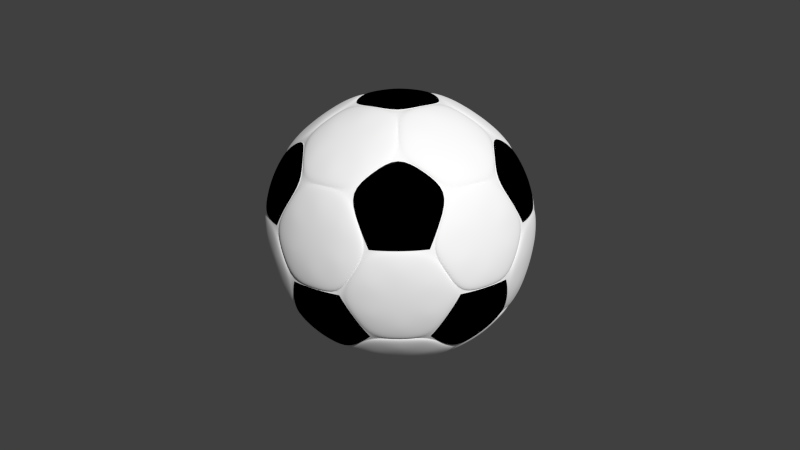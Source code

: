 # Source: 1.blend  (saved by Blender 2.63.0; exported with 4.5.12 LTS)
import bpy
from mathutils import Matrix  # noqa: F401  (used for matrix-valued properties, if any)

bpy.ops.wm.read_factory_settings(use_empty=True)
scene = bpy.context.scene
scene.name = 'Scene'

# ---- collections
col_collection_1 = bpy.data.collections.new('Collection 1'); scene.collection.children.link(col_collection_1)

# ---- materials (node trees are filled in below, after node groups)
mat_material = bpy.data.materials.new('Material')
mat_material.alpha_threshold = 0.0
mat_material.use_transparent_shadow = False
mat_material.diffuse_color = (0.0, 0.0, 0.0, 1.0)
mat_material.roughness = 0.5
mat_material.line_color = (0.0, 0.0, 0.0, 1.0)
mat_material_001 = bpy.data.materials.new('Material.001')
mat_material_001.alpha_threshold = 0.0
mat_material_001.use_transparent_shadow = False
mat_material_001.diffuse_color = (1.0, 1.0, 1.0, 1.0)
mat_material_001.roughness = 0.5
mat_material_001.line_color = (0.0, 0.0, 0.0, 1.0)

# ---- material node trees

# ---- world
world_world = bpy.data.worlds.new('World'); scene.world = world_world
world_world.color = (0.05088, 0.05088, 0.05088)
world_world.use_sun_shadow = False
world_world.sun_shadow_jitter_overblur = 0.0
world_world.cycles.sampling_method = 'MANUAL'
world_world.cycles.sample_map_resolution = 256

# ---- cameras
cam_camera = bpy.data.cameras.new('Camera')
cam_camera.clip_end = 100.0
cam_camera.lens = 35.0
cam_camera.sensor_width = 32.0
cam_camera.sensor_height = 18.0
cam_camera.ortho_scale = 7.314
cam_camera.dof.focus_distance = 0.0
cam_camera.dof.aperture_fstop = 128.0

# ---- meshes
me_icosphere = bpy.data.meshes.new('Icosphere')
me_icosphere.from_pydata([(0.2695, 0.8296, -0.1662), (-0.7012, 0.5092, -0.1652), (-0.6938, -0.5041, -0.1636), (0.265, -0.8156, -0.1636), (0.8666, -0.0002031, -0.1652), (0.5798, 0.6651, -0.1555), (0.4308, 0.769, 0.1385), (0.1035, 0.8753, 0.1385), (-0.07815, 0.8789, -0.1555), (-0.4521, 0.7552, -0.1551), (-0.5954, 0.6445, 0.1378), (-0.794, 0.3662, 0.1373), (-0.852, 0.1956, -0.1542), (-0.8487, -0.1944, -0.1537), (-0.7884, -0.363, 0.1362), (-0.588, -0.636, 0.1359), (-0.4455, -0.7438, -0.1531), (-0.07677, -0.8635, -0.1531), (0.1018, -0.8601, 0.1359), (0.4244, -0.7571, 0.1362), (0.5724, -0.6561, -0.1537), (0.8042, -0.3425, -0.1542), (0.8576, -0.1704, 0.1373), (0.8605, 0.1715, 0.1378), (0.8097, 0.3453, -0.1551), (0.3998, 0.6678, -0.4512), (0.06907, 0.7753, -0.4512), (-0.5095, 0.5845, -0.4496), (-0.7107, 0.3032, -0.4481), (-0.7065, -0.301, -0.4455), (-0.5037, -0.5775, -0.4446), (0.7532, -0.1725, -0.4481), (0.7558, 0.1734, -0.4496), (0.06808, -0.7632, -0.4446), (0.3947, -0.6588, -0.4455), (-0.0001472, 0.8432, -0.3065), (0.1696, 0.8168, -0.3197), (0.3429, 0.7605, -0.3197), (0.4957, 0.6821, -0.3065), (0.1865, 0.8696, -0.008489), (0.3603, 0.8132, -0.008489), (0.4385, 0.7588, -0.1632), (0.09127, 0.8716, -0.1632), (0.2723, 0.838, 0.1361), (-0.7951, 0.2584, -0.3041), (-0.7194, 0.4108, -0.3175), (-0.6142, 0.5582, -0.3181), (-0.4938, 0.6801, -0.3056), (-0.7638, 0.4428, -0.008545), (-0.6583, 0.5906, -0.008531), (-0.5836, 0.6485, -0.1625), (-0.7942, 0.3533, -0.162), (-0.7082, 0.5148, 0.1351), (-0.4872, -0.6707, -0.3017), (-0.6072, -0.5519, -0.3147), (-0.7134, -0.4073, -0.315), (-0.7911, -0.2567, -0.3026), (-0.6505, -0.5835, -0.008619), (-0.7569, -0.4387, -0.008611), (-0.7885, -0.3507, -0.1609), (-0.5759, -0.64, -0.1606), (-0.7011, -0.5091, 0.1336), (0.4891, -0.6726, -0.3026), (0.3377, -0.7488, -0.315), (0.1668, -0.8034, -0.3147), (-9.166e-05, -0.829, -0.3017), (0.3545, -0.7999, -0.008611), (0.1833, -0.8545, -0.00862), (0.08973, -0.8563, -0.1606), (0.4318, -0.7472, -0.1609), (0.2679, -0.824, 0.1336), (0.7992, 0.26, -0.3056), (0.825, 0.09059, -0.3181), (0.8234, -0.09053, -0.3175), (0.7951, -0.2584, -0.3041), (0.8798, 0.09087, -0.008532), (0.8782, -0.09071, -0.008546), (0.8502, -0.181, -0.162), (0.8533, 0.1817, -0.1625), (0.8755, 0.0002039, 0.1351), (0.5147, 0.7294, -0.007769), (0.01236, 0.8926, -0.007769), (-0.5326, 0.7124, -0.007798), (-0.8376, 0.2852, -0.00784), (-0.8329, -0.2832, -0.007886), (0.229, -0.7058, -0.4576), (-0.5252, -0.7021, -0.007911), (0.0122, -0.8767, -0.007911), (0.5074, -0.7186, -0.007886), (0.7488, -0.0005702, -0.462), (0.8452, -0.2616, -0.007841), (-0.6002, -0.4364, -0.4576), (0.8496, 0.2633, -0.007798), (0.2385, 0.734, -0.4599), (-0.6061, 0.4397, -0.462), (-0.6208, 0.4512, -0.4574), (-0.6153, -0.4469, -0.4534), (0.2327, 0.7161, -0.4647), (0.7674, 8.642e-05, -0.4574), (0.8331, 0.2702, 0.0008348), (0.2351, -0.7232, -0.4534), (0.8281, -0.2696, 0.0007342), (0.08505, 0.8492, -0.2659), (0.5087, -0.7008, 0.000636), (0.2519, 0.7751, -0.3703), (-0.0001162, -0.863, 0.0005763), (0.4303, 0.737, -0.2659), (-0.5072, -0.6982, 0.0005763), (0.09604, 0.8841, -0.05932), (-0.8235, -0.2679, 0.0006359), (0.2747, 0.8454, 0.04268), (-0.8284, 0.2687, 0.0007342), (0.442, 0.7717, -0.05932), (-0.5151, 0.7083, 0.0008349), (-0.7751, 0.3406, -0.2639), (-0.0001811, 0.8788, 0.0008981), (-0.6554, 0.4762, -0.3682), (0.5167, 0.7109, 0.0008981), (-0.5655, 0.6343, -0.2648), (-0.8045, 0.3616, -0.05897), (-0.7145, 0.5191, 0.0423), (-0.5946, 0.6558, -0.05913), (-0.5583, -0.6261, -0.2616), (-0.6491, -0.4716, -0.3648), (-0.7698, -0.3381, -0.2622), (-0.5868, -0.6471, -0.05856), (-0.7071, -0.5136, 0.0417), (-0.7986, -0.3588, -0.05866), (-0.06227, -0.671, -0.5557), (0.07851, -0.2427, -0.8442), (0.4459, -0.5083, -0.5577), (0.6264, 0.2692, -0.5628), (0.6227, -0.2687, -0.5595), (0.2553, -0.0005873, -0.847), (-0.6595, -0.1491, -0.5577), (-0.2062, -0.1502, -0.8442), (-0.344, -0.5794, -0.5557), (-0.3486, 0.586, -0.5628), (-0.2069, 0.1496, -0.847), (-0.6617, 0.1486, -0.5595), (0.451, 0.5131, -0.5639), (0.07892, 0.2429, -0.8488), (-0.06327, 0.6801, -0.5639), (0.8591, -0.000425, 0.1491), (0.7764, -0.2676, -0.3046), (0.7811, 0.2682, -0.3063), (0.2625, -0.8086, 0.1473), (-0.01404, -0.8142, -0.302), (0.4913, -0.653, -0.303), (-0.6877, -0.4999, 0.1473), (-0.7813, -0.2395, -0.303), (-0.4672, -0.667, -0.302), (-0.6953, 0.5046, 0.1491), (-0.4743, 0.676, -0.3063), (-0.7854, 0.2399, -0.3045), (0.2672, 0.8224, 0.1502), (0.4985, 0.6616, -0.3073), (-0.01436, 0.8282, -0.3073), (0.4636, -0.6621, 0.3009), (0.6944, -0.505, -0.1476), (0.777, -0.2383, 0.3027), (-0.4847, -0.6438, 0.2999), (-0.2636, -0.8113, -0.1467), (0.01368, -0.8057, 0.2999), (-0.7687, 0.264, 0.3027), (-0.8586, -0.0004159, -0.1476), (-0.7643, -0.2631, 0.3009), (0.01387, 0.8194, 0.3056), (-0.2685, 0.8252, -0.1491), (-0.4916, 0.6522, 0.3044), (0.7811, 0.2387, 0.3044), (0.7022, 0.5098, -0.1491), (0.4704, 0.671, 0.3056), (0.2002, -0.1458, 0.8222), (0.338, -0.5696, 0.5475), (0.6495, -0.1468, 0.5507), (-0.07644, -0.2353, 0.8206), (-0.4362, -0.4968, 0.5464), (0.06089, -0.6583, 0.5464), (-0.2477, -0.000263, 0.8222), (-0.6117, 0.263, 0.5507), (-0.6082, -0.2621, 0.5475), (-0.07685, 0.2359, 0.8249), (0.06172, 0.6671, 0.5545), (-0.4409, 0.5015, 0.5525), (0.2008, 0.1457, 0.8249), (0.6515, 0.1466, 0.5525), (0.3422, 0.576, 0.5545), (0.424, -0.726, -0.2622), (0.248, -0.763, -0.3648), (0.08366, -0.8347, -0.2616), (0.4352, -0.7597, -0.05866), (0.2701, -0.8311, 0.0417), (0.09441, -0.8684, -0.05856), (0.8303, 0.1807, -0.2648), (0.8102, -6.594e-06, -0.3682), (0.8273, -0.18, -0.2639), (0.8665, 0.1811, -0.05913), (0.8832, 5.597e-05, 0.0423), (0.8634, -0.1803, -0.05897), (0.2445, -0.1783, -0.8303), (0.4896, -0.3563, -0.6386), (0.3939, -0.6383, -0.4496), (0.0559, -0.7463, -0.4485), (-0.1863, -0.5734, -0.6356), (-0.0934, -0.2875, -0.8283), (0.2455, 0.1779, -0.8336), (0.4935, 0.3581, -0.6436), (0.7358, 0.179, -0.4541), (0.7329, -0.1792, -0.4523), (-0.4839, -0.5709, -0.4485), (-0.6939, -0.2849, -0.4496), (-0.6056, -0.0004666, -0.6386), (-0.3026, -0.0005131, -0.8303), (-0.6983, 0.2858, -0.4523), (-0.4901, 0.5773, -0.4541), (-0.1888, 0.5798, -0.6436), (-0.09402, 0.2883, -0.8336), (0.05679, 0.7579, -0.4558), (0.3995, 0.6465, -0.4558), (0.791, 0.3555, -0.1514), (0.8431, 0.1754, 0.1517), (0.8399, -0.1755, 0.1511), (0.7849, -0.3536, -0.1504), (0.5761, -0.6353, -0.1499), (0.4228, -0.7394, 0.1498), (0.09203, -0.8449, 0.1495), (-0.09263, -0.8487, -0.1492), (-0.4239, -0.7411, -0.1492), (-0.5711, -0.6294, 0.1495), (-0.7767, -0.3497, 0.1498), (-0.8396, -0.1753, -0.1499), (-0.8428, 0.1753, -0.1504), (-0.7826, 0.3517, 0.1511), (-0.579, 0.6375, 0.1517), (-0.431, 0.7525, -0.1514), (-0.09444, 0.864, -0.1518), (0.09369, 0.86, 0.1525), (0.4297, 0.7508, 0.1525), (0.5843, 0.6435, -0.1518), (0.6862, -0.2817, 0.4458), (0.4778, -0.5639, 0.4441), (-0.05521, -0.7344, 0.4424), (-0.387, -0.6266, 0.4424), (-0.718, -0.1753, 0.4441), (-0.7207, 0.1755, 0.4458), (-0.3923, 0.6346, 0.4487), (-0.05615, 0.7456, 0.4498), (0.4837, 0.5702, 0.4498), (0.6904, 0.2828, 0.4487), (0.5945, -0.0002812, 0.6284), (0.2944, -0.0002384, 0.8096), (0.09061, -0.2793, 0.8066), (0.1823, -0.5615, 0.6237), (-0.2375, -0.1727, 0.8066), (-0.4775, -0.3471, 0.6237), (-0.2383, 0.1729, 0.8096), (-0.4811, 0.3492, 0.6284), (0.09113, 0.2805, 0.8115), (0.1845, 0.5678, 0.6314), (0.05192, -0.1597, -0.8803), (0.642, -0.345, -0.5123), (-0.1358, -0.09865, -0.8803), (-0.1361, 0.09896, -0.882), (0.05208, 0.1603, -0.8831), (0.7435, -0.3442, -0.3446), (-0.09695, -0.8073, -0.3422), (-0.8013, -0.1577, -0.3436), (-0.4018, 0.7206, -0.3469), (0.5622, 0.6061, -0.3476), (0.6897, -0.5009, -0.2409), (-0.2617, -0.8056, -0.2395), (-0.8524, 0.0001786, -0.2409), (-0.2661, 0.819, -0.2432), (0.6966, 0.5062, -0.2432), (0.3103, -0.6432, 0.5014), (-0.5154, -0.493, 0.5008), (-0.6333, 0.3407, 0.5049), (0.1289, 0.7121, 0.508), (0.714, 0.09724, 0.5058), (-0.129, -0.7126, -0.5093), (0.5256, -0.5028, -0.5114), (0.6465, 0.3476, -0.5158), (0.1683, 4.557e-05, -0.882), (-0.7208, -0.09781, -0.5114), (-0.3145, -0.6523, -0.5093), (-0.3187, 0.6612, -0.5158), (-0.7222, 0.09826, -0.5123), (0.531, 0.5081, -0.5164), (-0.1309, 0.7232, -0.5164), (0.8506, 0.0001999, 0.2398), (0.7486, 0.3468, -0.3469), (0.2604, -0.8008, 0.2373), (0.5555, -0.5986, -0.3436), (-0.6814, -0.4948, 0.2373), (-0.3961, -0.7101, -0.3422), (-0.6881, 0.5001, 0.2398), (-0.8038, 0.1586, -0.3446), (0.2645, 0.8141, 0.2413), (-0.09859, 0.8208, -0.3476), (0.393, -0.7042, 0.3386), (0.7968, -0.1568, 0.3409), (-0.5475, -0.59, 0.3379), (0.09615, -0.7991, 0.3379), (-0.7368, 0.3415, 0.3409), (-0.7319, -0.3387, 0.3386), (0.09763, 0.8123, 0.3436), (-0.5539, 0.5974, 0.3421), (0.7993, 0.1577, 0.3421), (0.3985, 0.7146, 0.3436), (0.1324, -0.09578, 0.8564), (0.7126, -0.09657, 0.5049), (-0.05036, -0.155, 0.8554), (0.1272, -0.7018, 0.5008), (-0.1634, 0.0003254, 0.8564), (-0.6291, -0.3379, 0.5014), (-0.05052, 0.1561, 0.858), (-0.5205, 0.4983, 0.5059), (0.1326, 0.09659, 0.858), (0.3142, 0.6519, 0.508), (0.5824, -0.423, -0.5225), (-0.1042, -0.7644, -0.4298), (-0.04516, -0.139, -0.8834), (0.5874, 0.4268, -0.5268), (0.6998, -0.3376, -0.4326), (-0.7625, -0.1376, -0.4315), (-0.1463, 2.296e-05, -0.8843), (-0.3701, 0.6893, -0.4355), (-0.0453, 0.1394, -0.8858), (0.5421, 0.566, -0.4362), (0.8315, 0.08492, 0.285), (0.7253, -0.4216, -0.2866), (0.3343, -0.7568, 0.2821), (-0.1757, -0.8143, -0.2848), (-0.616, -0.551, 0.2818), (-0.8331, -0.08478, -0.2861), (-0.7212, 0.4196, 0.2845), (-0.3417, 0.7741, -0.2889), (0.1773, 0.8213, 0.2866), (0.6313, 0.5648, -0.2892), (0.3611, -0.672, 0.4243), (-0.5268, -0.5499, 0.4235), (-0.6916, 0.334, 0.4271), (0.1045, 0.7663, 0.4302), (0.7579, 0.137, 0.4283), (0.1425, 0.0002867, 0.8602), (0.2181, -0.6707, 0.5114), (-0.5707, -0.4144, 0.5114), (-0.5754, 0.4183, 0.5157), (0.221, 0.6801, 0.5185), (0.1184, -0.08599, -0.8843), (0.536, -0.5595, -0.4315), (-0.2212, -0.6809, -0.5198), (0.1186, 0.08617, -0.8858), (0.7046, 0.3401, -0.4355), (-0.365, -0.6796, -0.4298), (-0.7199, 9.891e-05, -0.5225), (-0.7646, 0.1382, -0.4326), (-0.2244, 0.6906, -0.5268), (-0.1059, 0.7765, -0.4362), (0.7314, 0.4254, -0.2889), (0.8301, -0.08443, 0.2845), (0.6242, -0.5583, -0.2861), (0.1745, -0.8078, 0.2818), (-0.3364, -0.762, -0.2848), (-0.7153, -0.4158, 0.2821), (-0.8346, 0.08521, -0.2866), (-0.6228, 0.5575, 0.285), (-0.1787, 0.828, -0.2892), (0.3393, 0.7687, 0.2866), (0.7559, -0.1363, 0.4271), (0.103, -0.7545, 0.4235), (-0.6871, -0.3314, 0.4243), (-0.5326, 0.5563, 0.4283), (0.3659, 0.6814, 0.4302), (0.7114, 0.0002161, 0.5157), (0.04404, -0.1349, 0.8588), (-0.115, -0.08329, 0.8588), (-0.1151, 0.08401, 0.8602), (0.04415, 0.1359, 0.8611), (-0.06884, -0.684, -0.5609), (0.07748, -0.2383, -0.8602), (0.4596, -0.5146, -0.5627), (0.637, 0.2804, -0.5674), (0.6335, -0.2786, -0.5643), (0.2514, 7.874e-05, -0.8627), (-0.6743, -0.1462, -0.5627), (-0.2027, -0.1472, -0.8602), (-0.3464, -0.5939, -0.5609), (-0.3506, 0.6013, -0.5674), (-0.2033, 0.1478, -0.8627), (-0.6763, 0.147, -0.5643), (0.4643, 0.5202, -0.5684), (0.07784, 0.2396, -0.8643), (-0.06984, 0.6938, -0.5684), (0.8715, 0.0002181, 0.1583), (0.7851, -0.2776, -0.3135), (0.7895, 0.2794, -0.3151), (0.2667, -0.8203, 0.1566), (-0.02131, -0.8256, -0.3111), (0.5045, -0.6575, -0.3121), (-0.6979, -0.5068, 0.1566), (-0.7946, -0.2354, -0.3121), (-0.468, -0.6804, -0.3111), (-0.7049, 0.5124, 0.1583), (-0.4745, 0.6901, -0.3151), (-0.7984, 0.2369, -0.3135), (0.271, 0.8341, 0.1594), (0.5111, 0.6666, -0.316), (-0.02172, 0.8397, -0.316), (0.4651, -0.6758, 0.3081), (0.7047, -0.5117, -0.1589), (0.791, -0.2343, 0.3098), (-0.4979, -0.649, 0.3072), (-0.2674, -0.8229, -0.158), (0.0213, -0.8177, 0.3072), (-0.7776, 0.2754, 0.3098), (-0.8709, 0.0002234, -0.1589), (-0.7735, -0.2734, 0.3081), (0.02159, 0.8315, 0.3124), (-0.2719, 0.8369, -0.1604), (-0.5043, 0.6579, 0.3113), (0.7946, 0.2358, 0.3113), (0.7119, 0.5173, -0.1604), (0.4712, 0.6854, 0.3124), (0.1978, -0.1432, 0.8378), (0.3413, -0.5847, 0.5515), (0.6655, -0.1442, 0.5545), (-0.07525, -0.2316, 0.8363), (-0.4501, -0.5041, 0.5505), (0.06787, -0.6724, 0.5505), (-0.2442, 0.0003554, 0.8378), (-0.6231, 0.2745, 0.5545), (-0.6198, -0.2724, 0.5515), (-0.0756, 0.2333, 0.8401), (0.06872, 0.6818, 0.558), (-0.4546, 0.5097, 0.5561), (0.1983, 0.1443, 0.8401), (0.6673, 0.1451, 0.5561), (0.3452, 0.592, 0.558), (-2.747e-05, -8.489e-05, -0.8947), (0.6406, -0.4654, -0.3959), (-0.2432, -0.7486, -0.3937), (-0.7918, 2.262e-05, -0.3959), (-0.2471, 0.7602, -0.3996), (0.6467, 0.4698, -0.3996), (0.2406, -0.7403, 0.389), (-0.6298, -0.4574, 0.389), (-0.6356, 0.4619, 0.3927), (0.2442, 0.7516, 0.3951), (0.7857, 9.822e-05, 0.3927), (6.444e-05, 0.0001987, 0.8691), (0.2399, -0.1741, -0.8473), (0.5036, -0.3656, -0.6416), (0.4099, -0.6425, -0.4565), (0.04622, -0.7589, -0.4555), (-0.1914, -0.5891, -0.6388), (-0.09137, -0.2812, -0.8455), (0.2407, 0.175, -0.8502), (0.5073, 0.3686, -0.6462), (0.7449, 0.1931, -0.4606), (0.7421, -0.192, -0.4589), (-0.4835, -0.5868, -0.4555), (-0.7093, -0.2789, -0.4565), (-0.6223, 0.0001795, -0.6416), (-0.2965, 0.0001375, -0.8473), (-0.7133, 0.2808, -0.4589), (-0.4892, 0.5941, -0.4606), (-0.1937, 0.5964, -0.6462), (-0.09191, 0.2831, -0.8502), (0.04688, 0.7709, -0.4622), (0.4152, 0.6512, -0.4622), (0.7993, 0.3662, -0.164), (0.8559, 0.1727, 0.1622), (0.853, -0.1716, 0.1616), (0.7936, -0.3632, -0.1629), (0.5889, -0.6399, -0.1624), (0.4242, -0.7525, 0.1603), (0.09934, -0.8562, 0.16), (-0.09956, -0.86, -0.1618), (-0.4249, -0.7543, -0.1618), (-0.5836, -0.6343, 0.16), (-0.7855, -0.3594, 0.1603), (-0.8526, -0.1715, -0.1624), (-0.8555, 0.1726, -0.1629), (-0.791, 0.3626, 0.1616), (-0.5909, 0.6428, 0.1622), (-0.4314, 0.7661, -0.164), (-0.1013, 0.8752, -0.1643), (0.101, 0.8713, 0.163), (0.4304, 0.7642, 0.163), (0.5964, 0.6485, -0.1643), (0.7026, -0.2761, 0.4511), (0.4783, -0.5802, 0.4494), (-0.04535, -0.748, 0.4479), (-0.403, -0.6318, 0.4479), (-0.728, -0.1883, 0.4494), (-0.7307, 0.1896, 0.4511), (-0.408, 0.6402, 0.4536), (-0.04606, 0.7596, 0.4547), (0.4837, 0.5874, 0.4547), (0.7064, 0.2782, 0.4536), (0.6126, 0.000335, 0.6305), (0.2895, 0.0003739, 0.826), (0.08925, -0.2739, 0.8233), (0.1881, -0.5781, 0.6261), (-0.2332, -0.1691, 0.8233), (-0.492, -0.3571, 0.6261), (-0.234, 0.1704, 0.826), (-0.4954, 0.3603, 0.6305), (0.0897, 0.2761, 0.8277), (0.1902, 0.5853, 0.6333), (-0.7374, 0.0002779, 0.4721), (0.381, 0.4975, 0.6162), (0.553, 0.4019, 0.5532), (0.5895, 0.2083, 0.6148), (0.451, 0.5131, -0.5639), (-0.2069, 0.1496, -0.847), (0.3359, -0.4454, -0.6909), (0.2116, -0.3556, -0.7877), (0.08447, -0.2598, -0.8528), (0.1151, -0.6461, -0.5924), (-0.009935, -0.5565, -0.6893), (0.03768, -0.4116, -0.7868), (0.287, -0.5911, -0.593), (-0.05183, -0.6746, -0.5741), (-0.1599, 0.445, -0.7647), (-0.6087, 0.4424, -0.4822), (-0.47, 0.01459, -0.7607), (-0.1309, -0.4498, -0.758), (-0.3486, 0.586, -0.5628), (0.2553, -0.0005873, -0.847), (0.6264, 0.2692, -0.5628), (0.2327, 0.7161, -0.4647), (-0.1442, 0.4427, -0.7532), (0.3769, 0.2733, -0.7532), (-0.1727, -0.58, -0.6524), (0.06326, -0.7487, -0.4702), (0.39, -0.6442, -0.4712), (0.4829, -0.3692, -0.6551), (0.2461, -0.1973, -0.8399), (-0.6619, 0.1603, -0.5777), (-0.5353, 0.1633, -0.6931), (-0.3815, 0.1637, -0.7903), (-0.2217, 0.1612, -0.8555), (-0.4774, 0.4593, -0.5979), (-0.3221, 0.4602, -0.6957), (-0.2742, 0.3127, -0.7918), (-0.5833, 0.3114, -0.5968), (-0.3587, 0.5832, -0.5806), (0.44, -0.5169, -0.5759), (-0.434, -0.3155, -0.7018), (0.5399, -0.0002852, -0.7064), (-0.3151, -0.01499, -0.8399), (-0.6077, -0.01489, -0.6551), (-0.6941, -0.2919, -0.4712), (-0.4913, -0.5685, -0.4702), (0.7376, -0.1725, -0.4738), (0.7402, 0.1734, -0.4754), (0.5042, 0.3476, -0.6597), (0.2648, 0.1737, -0.843), (-0.1115, -0.2942, -0.8381), (-0.2012, -0.5707, -0.6524), (0.5007, -0.345, -0.6553), (0.2639, -0.1729, -0.8401), (-0.3546, -0.5762, -0.5741), (-0.1618, -0.4978, 0.6852), (-0.4716, -0.3605, 0.6391), (-0.2392, -0.1917, 0.8162), (0.1696, -0.5688, 0.6391), (0.08086, -0.2957, 0.8162), (0.5707, -0.3046, 0.5838), (0.4654, -0.4476, 0.5827), (0.3492, -0.5671, 0.5644), (0.3716, -0.1594, 0.7697), (0.2661, -0.3034, 0.7683), (0.3127, -0.4467, 0.6753), (-0.3832, -0.6331, 0.4623), (-0.06212, -0.7375, 0.4623), (0.0511, -0.6627, 0.5633), (-0.1128, -0.6333, 0.5805), (-0.281, -0.5786, 0.5805), (-0.4309, -0.5061, 0.5633), (0.5235, -0.1597, 0.6778), (0.2156, -0.1563, 0.8308), (0.1292, 0.4438, 0.7467), (-0.3639, 0.2823, 0.7443), (0.155, -0.4307, 0.7403), (0.4602, -0.01393, 0.7441), (0.3746, -0.2729, -0.7486), (0.229, -0.7058, -0.4576), (-0.1428, -0.4394, -0.7459), (0.3769, 0.2733, -0.7532), (0.7488, -0.0005702, -0.462), (-0.6002, -0.4364, -0.4576), (-0.4634, -0.0005781, -0.7486), (-0.6061, 0.4397, -0.462), (-0.1442, 0.4427, -0.7532), (0.2327, 0.7161, -0.4647), (0.8331, 0.2702, 0.0008348), (0.8281, -0.2696, 0.0007342), (0.5087, -0.7008, 0.000636), (-0.0001162, -0.863, 0.0005763), (-0.5072, -0.6982, 0.0005763), (-0.8235, -0.2679, 0.0006359), (-0.8284, 0.2687, 0.0007342), (-0.5151, 0.7083, 0.0008349), (-0.0001811, 0.8788, 0.0008981), (0.5167, 0.7109, 0.0008981), (0.5929, -0.4312, 0.4535), (-0.2253, -0.6934, 0.4509), (-0.7331, -0.0003457, 0.4535), (-0.2288, 0.7033, 0.458), (0.5985, 0.4345, 0.458), (0.4526, -0.0003384, 0.733), (0.139, -0.4283, 0.7287), (-0.3642, -0.2648, 0.7287), (-0.3663, 0.2657, 0.733), (0.1403, 0.4317, 0.7357), (-0.06227, -0.671, -0.5557), (0.2648, 0.1737, -0.843), (0.5042, 0.3476, -0.6597), (0.2467, 0.4003, 0.7389), (0.2854, 0.2075, 0.7988), (0.07851, -0.2427, -0.8442), (0.4559, 0.1109, 0.7372), (-0.5946, -0.1765, 0.61), (0.4459, -0.5083, -0.5577), (0.6264, 0.2692, -0.5628), (0.2305, -0.7092, -0.4781), (0.3717, -0.2879, -0.7605), (-0.5992, 0.2116, -0.6251), (-0.4656, 0.1131, -0.7533), (0.6227, -0.2687, -0.5595), (-0.2925, 0.2124, -0.8188), (-0.5611, 0.4076, -0.5615), (0.2553, -0.0005873, -0.847), (-0.6595, -0.1491, -0.5577), (-0.3878, 0.5063, -0.6274), (-0.2524, 0.4093, -0.7561), (0.3588, -0.5211, -0.6225), (0.3095, -0.3643, -0.7516), (-0.2062, -0.1502, -0.8442), (0.1112, -0.3423, -0.8153), (0.2126, -0.6541, -0.557), (-0.344, -0.5794, -0.5557), (-0.3486, 0.586, -0.5628), (-0.678, 0.0001876, 0.5487), (-0.5967, 0.1775, 0.6122), (0.3995, 0.6465, -0.4558), (0.05679, 0.7579, -0.4558), (-0.2069, 0.1496, -0.847), (-0.09402, 0.2883, -0.8336), (-0.1888, 0.5798, -0.6436), (-0.6617, 0.1486, -0.5595), (0.451, 0.5131, -0.5639), (0.07892, 0.2429, -0.8488), (-0.06327, 0.6801, -0.5639), (0.4636, -0.6621, 0.3009), (-0.319, -0.456, -0.6893), (-0.2724, -0.3109, -0.7868), (-0.221, -0.1605, -0.8528), (-0.5796, -0.3095, -0.593), (0.6944, -0.505, -0.1476), (-0.5335, -0.1629, -0.6909), (-0.3802, -0.1633, -0.7877), (0.777, -0.2383, 0.3027), (-0.4847, -0.6438, 0.2999), (-0.4729, -0.4551, -0.5924), (-0.6598, -0.1595, -0.5759), (0.2741, 6.827e-05, -0.8555), (0.4049, -0.09185, -0.7903), (-0.2636, -0.8113, -0.1467), (0.5291, -0.1825, -0.6931), (0.6297, -0.2594, -0.5777), (0.01368, -0.8057, 0.2999), (-0.7687, 0.264, 0.3027), (0.5311, 0.183, -0.6957), (0.6562, 0.09092, -0.5979), (0.655, -0.09094, -0.5968), (0.4056, 0.09179, -0.7918), (-0.8586, -0.0004159, -0.1476), (0.633, 0.2609, -0.5806), (-0.4699, -0.01443, -0.7605), (-0.7643, -0.2631, 0.3009), (0.01387, 0.8194, 0.3056), (-0.6033, -0.4382, -0.4781), (0.7525, 8.297e-05, -0.4822), (0.3909, 0.266, -0.7647), (-0.1585, -0.4409, -0.758), (-0.2685, 0.8252, -0.1491), (0.3888, -0.2645, -0.7607), (-0.3838, -0.5011, -0.6211), (-0.4916, 0.6522, 0.3044), (0.7811, 0.2387, 0.3044), (-0.2503, -0.406, -0.7499), (-0.2912, -0.2116, -0.8153), (-0.5565, -0.4042, -0.557), (-0.5966, -0.2106, -0.6225), (0.7022, 0.5098, -0.1491), (-0.4645, -0.1129, -0.7516), (0.3615, -6.666e-05, -0.8188), (0.4704, 0.671, 0.3056), (0.2002, -0.1458, 0.8222), (-0.03669, -0.401, 0.7668), (-0.206, -0.346, 0.7668), (-0.3277, -0.4344, 0.674), (0.009769, -0.5441, 0.674), (0.338, -0.5696, 0.5475), (-0.08206, -0.2525, 0.8292), (-0.3619, -0.2802, 0.7402), (0.6495, -0.1468, 0.5507), (-0.07644, -0.2353, 0.8206), (-0.4362, -0.4968, 0.5464), (0.06089, -0.6583, 0.5464), (-0.2477, -0.000263, 0.8222), (-0.2298, 0.7076, 0.4763), (0.5968, -0.4332, 0.4721), (-0.3545, 0.515, 0.6148), (-0.2112, 0.6502, 0.5532), (-0.6117, 0.263, 0.5507), (-0.01582, 0.6264, 0.6162), (-0.3036, 0.3577, 0.7372), (-0.6082, -0.2621, 0.5475), (-0.07685, 0.2359, 0.8249), (0.1281, -0.4394, 0.7402), (-0.2266, -0.6975, 0.4696), (-0.01558, -0.6184, 0.6085), (-0.2085, -0.6416, 0.546), (0.06172, 0.6671, 0.5545), (-0.3509, -0.5094, 0.6085), (0.03538, -0.4642, 0.732), (-0.4409, 0.5015, 0.5525), (0.2008, 0.1457, 0.8249), (-0.1089, 0.3356, 0.7988), (0.03567, 0.4689, 0.7389), (0.5871, -0.2071, 0.6122), (0.5487, -0.3984, 0.5487), (0.6515, 0.1466, 0.5525), (0.3773, -0.4923, 0.61), (0.4549, -0.1103, 0.7356), (0.3422, 0.576, 0.5545), (0.2445, -0.1783, -0.8303), (0.4896, -0.3563, -0.6386), (0.3939, -0.6383, -0.4496), (0.0559, -0.7463, -0.4485), (-0.1863, -0.5734, -0.6356), (-0.0934, -0.2875, -0.8283), (0.2455, 0.1779, -0.8336), (0.4935, 0.3581, -0.6436), (0.7358, 0.179, -0.4541), (0.7329, -0.1792, -0.4523), (-0.4839, -0.5709, -0.4485), (-0.6939, -0.2849, -0.4496), (-0.6056, -0.0004666, -0.6386), (-0.3026, -0.0005131, -0.8303), (-0.6983, 0.2858, -0.4523), (-0.4901, 0.5773, -0.4541), (-0.1888, 0.5798, -0.6436), (-0.09402, 0.2883, -0.8336), (0.05679, 0.7579, -0.4558), (0.3995, 0.6465, -0.4558), (0.791, 0.3555, -0.1514), (0.8431, 0.1754, 0.1517), (0.8399, -0.1755, 0.1511), (0.7849, -0.3536, -0.1504), (0.5761, -0.6353, -0.1499), (0.4228, -0.7394, 0.1498), (0.09203, -0.8449, 0.1495), (-0.09263, -0.8487, -0.1492), (-0.4239, -0.7411, -0.1492), (-0.5711, -0.6294, 0.1495), (-0.7767, -0.3497, 0.1498), (-0.8396, -0.1753, -0.1499), (-0.8428, 0.1753, -0.1504), (-0.7826, 0.3517, 0.1511), (-0.579, 0.6375, 0.1517), (-0.431, 0.7525, -0.1514), (-0.09444, 0.864, -0.1518), (0.09369, 0.86, 0.1525), (0.4297, 0.7508, 0.1525), (0.5843, 0.6435, -0.1518), (0.6862, -0.2817, 0.4458), (0.4778, -0.5639, 0.4441), (-0.05521, -0.7344, 0.4424), (-0.387, -0.6266, 0.4424), (-0.718, -0.1753, 0.4441), (-0.7207, 0.1755, 0.4458), (-0.3923, 0.6346, 0.4487), (-0.05615, 0.7456, 0.4498), (0.4837, 0.5702, 0.4498), (0.6904, 0.2828, 0.4487), (0.5945, -0.0002812, 0.6284), (0.2944, -0.0002384, 0.8096), (0.09061, -0.2793, 0.8066), (0.1823, -0.5615, 0.6237), (-0.2375, -0.1727, 0.8066), (-0.4775, -0.3471, 0.6237), (-0.2383, 0.1729, 0.8096), (-0.4811, 0.3492, 0.6284), (0.09113, 0.2805, 0.8115), (0.1845, 0.5678, 0.6314), (0.4935, 0.3581, -0.6436), (0.01599, -0.631, -0.6211), (-0.03614, -0.4755, -0.7499), (0.2455, 0.1779, -0.8336), (0.4431, -0.1822, -0.7533), (0.6091, -0.181, -0.6251), (0.4448, 0.1828, -0.7561), (0.6113, 0.1816, -0.6274), (0.6935, -3.42e-05, -0.5615), (-0.1082, -0.333, 0.7935), (0.2843, -0.2063, 0.7955), (-0.3015, -0.3547, 0.732), (0.2448, -0.3968, 0.733), (0.5881, -0.6484, 0.05822), (0.5557, -0.6231, 0.2599), (0.6444, -0.468, 0.3617), (0.7114, -0.5167, -0.04236), (0.8014, -0.36, 0.05848), (0.7672, -0.337, 0.2609), (-0.4331, -0.7561, 0.05789), (-0.4192, -0.7179, 0.2588), (-0.2446, -0.7529, 0.3595), (-0.2699, -0.8308, -0.0422), (-0.09407, -0.8663, 0.05789), (-0.08282, -0.8272, 0.2588), (-0.86, 0.1798, 0.05848), (-0.8187, 0.1783, 0.2609), (-0.7964, 0.0001619, 0.3617), (-0.8792, 9.928e-05, -0.04236), (-0.8569, -0.1789, 0.05822), (-0.8158, -0.1774, 0.2599), (-0.0958, 0.8818, 0.0592), (-0.08427, 0.8414, 0.2634), (-0.2484, 0.7647, 0.3653), (-0.2746, 0.8451, -0.04264), (-0.4398, 0.768, 0.05903), (-0.4254, 0.7286, 0.2628), (0.8072, 0.3628, 0.05903), (0.7724, 0.3394, 0.2628), (0.6504, 0.4726, 0.3653), (0.7189, 0.5223, -0.04264), (0.5958, 0.6571, 0.0592), (0.5627, 0.6312, 0.2634), (0.842, 0.2866, 0.007382), (0.8373, -0.2847, 0.007249), (0.527, -0.7043, 0.00713), (-0.01202, -0.8765, 0.007052), (-0.5054, -0.7161, 0.007052), (-0.8404, -0.2601, 0.007131), (-0.8447, 0.2618, 0.00725), (-0.5127, 0.7268, 0.007382), (-0.01229, 0.8923, 0.007458), (0.5344, 0.7147, 0.007458), (0.6091, -0.4422, 0.4481), (-0.2313, -0.7118, 0.4456), (-0.7526, 0.0002747, 0.4481), (-0.2346, 0.7223, 0.4521), (0.6144, 0.4465, 0.4521), (0.4843, -0.6664, 0.2989), (0.7094, -0.405, 0.3131), (0.6532, -0.5859, 0.008387), (0.5752, -0.6391, 0.1601), (0.6035, -0.5484, 0.3125), (0.7074, -0.5137, -0.1356), (0.7605, -0.4409, 0.008432), (0.7885, -0.3507, 0.1607), (0.7877, -0.2555, 0.3005), (-0.4829, -0.6642, 0.298), (-0.1649, -0.7943, 0.3109), (-0.3535, -0.7978, 0.008255), (-0.4283, -0.7412, 0.1593), (-0.3335, -0.7396, 0.3109), (-0.2684, -0.8261, -0.1349), (-0.1829, -0.8532, 0.008255), (-0.08914, -0.8514, 0.1593), (0.0002774, -0.8211, 0.298), (-0.7874, 0.2563, 0.3005), (-0.8106, -0.08896, 0.3125), (-0.8744, 0.09037, 0.008432), (-0.844, 0.1798, 0.1607), (-0.812, 0.08932, 0.3131), (-0.8742, 0.0002166, -0.1356), (-0.8728, -0.0901, 0.008388), (-0.841, -0.179, 0.1601), (-0.7835, -0.2545, 0.2989), (0.0002293, 0.835, 0.3031), (-0.3386, 0.7509, 0.3158), (-0.1862, 0.8683, 0.008683), (-0.09077, 0.8664, 0.1624), (-0.1676, 0.8074, 0.3162), (-0.2729, 0.8402, -0.1369), (-0.3594, 0.811, 0.008654), (-0.4349, 0.7526, 0.162), (-0.4893, 0.6734, 0.3021), (0.7916, 0.2572, 0.3021), (0.6102, 0.5547, 0.3162), (0.7674, 0.4449, 0.008654), (0.7942, 0.3532, 0.162), (0.7153, 0.4085, 0.3158), (0.7146, 0.5193, -0.1369), (0.661, 0.593, 0.008683), (0.5827, 0.6476, 0.1624), (0.4906, 0.6757, 0.3031), (0.8017, 0.3696, -0.1393), (0.8526, 0.1957, 0.1535), (0.8494, -0.1945, 0.1529), (0.796, -0.3665, -0.1384), (0.5929, -0.6412, -0.138), (0.4448, -0.7423, 0.1518), (0.07666, -0.8598, 0.1514), (-0.102, -0.8633, -0.1375), (-0.4249, -0.7583, -0.1375), (-0.5674, -0.6506, 0.1514), (-0.7962, -0.3391, 0.1518), (-0.8565, -0.1702, -0.138), (-0.8594, 0.1713, -0.1384), (-0.8015, 0.3419, 0.1529), (-0.5747, 0.6595, 0.1535), (-0.4314, 0.7703, -0.1393), (-0.1038, 0.8786, -0.1396), (0.07791, 0.875, 0.1543), (0.4513, 0.7537, 0.1543), (0.6004, 0.6498, -0.1396), (0.7, -0.2981, 0.4404), (0.4986, -0.5712, 0.4389), (-0.06692, -0.7524, 0.4373), (-0.3881, -0.648, 0.4373), (-0.7391, -0.1691, 0.4389), (-0.7415, 0.1703, 0.4404), (-0.3931, 0.6569, 0.4431), (-0.06795, 0.7641, 0.444), (0.5041, 0.5782, 0.444), (0.7041, 0.3004, 0.4431), (0.6932, -0.5037, 0.1638), (-0.2631, -0.8097, 0.1626), (-0.8569, -8.797e-05, 0.1638), (-0.2677, 0.8234, 0.1657), (0.7005, 0.5088, 0.1657), (-0.08277, -0.3035, -0.8381), (-0.6079, 0.01523, -0.6553), (-0.3151, 0.01525, -0.8401), (-0.6982, 0.294, -0.4738), (-0.4969, 0.5754, -0.4754), (-0.2036, 0.5776, -0.6597), (-0.1121, 0.2962, -0.843), (0.1657, -0.5103, -0.7018), (-0.437, 0.3171, -0.7064), (0.07892, 0.2429, -0.8488), (-0.4313, -0.1771, 0.733), (-0.3512, 0.0002146, 0.7955), (-0.06327, 0.6801, -0.5639), (0.2455, 0.1779, -0.8336), (0.4935, 0.3581, -0.6436), (-0.1888, 0.5798, -0.6436), (-0.09402, 0.2883, -0.8336), (0.05679, 0.7579, -0.4558), (0.3995, 0.6465, -0.4558), (-0.4328, 0.1781, 0.7356), (-0.2036, 0.5776, -0.6597), (-0.1121, 0.2962, -0.843), (0.2905, 0.5982, -0.6002), (0.339, 0.4494, -0.6972), (0.2132, 0.358, -0.7935), (0.1166, 0.6547, -0.6002), (0.4446, 0.5225, -0.5818), (0.2338, 0.7196, -0.4848), (-0.1322, 0.4541, -0.7648), (0.3738, 0.2897, -0.7648), (0.01615, 0.6392, -0.6291), (-0.03653, 0.4802, -0.7571), (0.112, 0.3446, -0.821), (0.2154, 0.663, -0.5643), (0.3627, 0.5266, -0.6291), (0.3118, 0.367, -0.7571), (0.0849, 0.2613, -0.8572), (0.03798, 0.415, -0.7935), (-0.01009, 0.5628, -0.6972), (-0.05258, 0.6841, -0.5818), (0.247, 0.1983, -0.8431), (0.4864, 0.3722, -0.6598), (-0.1747, 0.5871, -0.6598), (-0.08329, 0.3056, -0.8431), (0.06416, 0.7603, -0.4771), (0.395, 0.6528, -0.4771), (0.1675, 0.5154, -0.7093), (0.6018, 0.4374, 0.4763), (0.4604, 0.01449, 0.7443), (-0.3786, -0.2573, 0.7403), (-0.3805, 0.2593, 0.7441), (0.1563, 0.435, 0.7467), (-0.2663, 0.0003449, 0.8308), (-0.5156, -0.1776, 0.6753), (-0.5174, 0.1785, 0.6778), (-0.3943, 0.0895, 0.7697), (-0.3936, -0.08903, 0.7683), (-0.6189, 0.2554, 0.5672), (-0.6408, 0.08902, 0.5838), (-0.6397, -0.08858, 0.5827), (-0.6159, -0.2535, 0.5644), (0.2163, 0.1574, 0.8333), (0.3155, 0.451, 0.6816), (0.5252, 0.1604, 0.68), (0.3728, 0.1601, 0.7722), (0.2677, 0.3055, 0.7731), (0.6528, 0.1582, 0.569), (0.5742, 0.3067, 0.5875), (0.4696, 0.4519, 0.5882), (0.3531, 0.574, 0.5708), (-0.7233, -0.169, 0.4639), (-0.7257, 0.1703, 0.4655), (0.4911, 0.5687, 0.4692), (0.691, 0.291, 0.4682), (0.598, 0.01514, 0.6437), (0.3078, 0.01512, 0.8193), (-0.2565, -0.1679, 0.8163), (-0.489, -0.3368, 0.6392), (-0.2574, 0.1692, 0.819), (-0.4922, 0.3397, 0.6435), (0.1094, 0.289, 0.8209), (0.1997, 0.5666, 0.6463), (-0.5255, -1.147e-05, 0.6879), (0.4278, 0.3108, 0.6924), (0.6508, -0.1572, 0.5672), (-0.08248, 0.2545, 0.8333), (-0.3306, 0.4385, 0.68), (0.00984, 0.5503, 0.6816), (-0.03701, 0.4045, 0.7731), (-0.2075, 0.3487, 0.7722), (0.05173, 0.6719, 0.5708), (-0.1143, 0.6416, 0.5882), (-0.2843, 0.5857, 0.5875), (-0.4352, 0.5117, 0.569), (0.6872, -0.2888, 0.4655), (0.4858, -0.5619, 0.4639), (-0.388, 0.6416, 0.4682), (-0.06306, 0.7488, 0.4692), (0.5978, -0.01448, 0.6435), (0.3077, -0.01439, 0.819), (0.1089, -0.2866, 0.8163), (0.1976, -0.5598, 0.6392), (-0.2401, 0.1931, 0.8193), (-0.4749, 0.3637, 0.6437), (0.08131, 0.2981, 0.8209), (0.1715, 0.5758, 0.6463), (0.4251, -0.3089, 0.6879), (-0.1635, 0.5029, 0.6924)], [], [(120, 48, 11, 52), (120, 49, 1, 48), (120, 52, 10, 49), (121, 49, 10, 82), (121, 50, 1, 49), (121, 82, 9, 50), (122, 53, 16, 60), (122, 54, 30, 53), (122, 60, 2, 54), (123, 54, 2, 55), (123, 96, 30, 54), (123, 55, 29, 96), (124, 55, 2, 59), (124, 56, 29, 55), (124, 59, 13, 56), (125, 86, 15, 57), (125, 60, 16, 86), (125, 57, 2, 60), (126, 57, 15, 61), (126, 58, 2, 57), (126, 61, 14, 58), (127, 58, 14, 84), (127, 59, 2, 58), (127, 84, 13, 59), (188, 62, 20, 69), (188, 63, 34, 62), (188, 69, 3, 63), (189, 63, 3, 64), (189, 100, 34, 63), (189, 64, 33, 100), (190, 64, 3, 68), (190, 65, 33, 64), (190, 68, 17, 65), (191, 88, 19, 66), (191, 69, 20, 88), (191, 66, 3, 69), (192, 66, 19, 70), (192, 67, 3, 66), (192, 70, 18, 67), (193, 67, 18, 87), (193, 68, 3, 67), (193, 87, 17, 68), (194, 71, 24, 78), (194, 72, 32, 71), (194, 78, 4, 72), (195, 72, 4, 73), (195, 98, 32, 72), (195, 73, 31, 98), (196, 73, 4, 77), (196, 74, 31, 73), (196, 77, 21, 74), (197, 92, 23, 75), (197, 78, 24, 92), (197, 75, 4, 78), (198, 75, 23, 79), (198, 76, 4, 75), (198, 79, 22, 76), (199, 76, 22, 90), (199, 77, 4, 76), (199, 90, 21, 77), (505, 426, 174, 253), (167, 247, 499, 419), (476, 411, 159, 224), (152, 233, 485, 404), (169, 234, 486, 421), (475, 396, 144, 223), (137, 215, 467, 389), (509, 432, 180, 257), (154, 214, 466, 406), (457, 381, 129, 205), (139, 212, 464, 391), (429, 495, 243, 177), (414, 479, 227, 162), (252, 173, 425, 504), (399, 455, 203, 147), (435, 499, 247, 183), (225, 158, 410, 477), (384, 453, 201, 132), (250, 175, 427, 502), (222, 143, 395, 474), (240, 160, 412, 492), (256, 179, 431, 508), (204, 128, 380, 456), (220, 145, 397, 472), (255, 181, 433, 507), (202, 130, 382, 454), (176, 252, 504, 428), (488, 420, 168, 236), (161, 243, 495, 413), (487, 405, 153, 235), (146, 225, 477, 398), (163, 226, 478, 415), (469, 390, 138, 217), (182, 256, 508, 434), (131, 207, 459, 383), (148, 202, 454, 400), (184, 246, 498, 436), (133, 200, 452, 385), (423, 491, 239, 171), (215, 94, 95, 27), (239, 156, 38, 5), (11, 83, 111, 233), (85, 202, 34, 100), (92, 24, 220, 99), (22, 79, 143, 222), (408, 471, 219, 156), (237, 167, 419, 489), (393, 469, 217, 141), (234, 152, 404, 486), (246, 169, 421, 498), (216, 137, 389, 468), (80, 6, 238, 117), (18, 70, 146, 226), (14, 61, 149, 230), (10, 52, 152, 234), (6, 43, 155, 238), (219, 97, 93, 25), (7, 81, 115, 237), (88, 20, 224, 103), (21, 90, 101, 223), (91, 210, 30, 96), (86, 16, 228, 107), (24, 71, 145, 220), (20, 62, 148, 224), (16, 53, 151, 228), (209, 89, 98, 31), (12, 44, 154, 232), (8, 35, 157, 236), (17, 87, 105, 227), (232, 154, 406, 484), (214, 139, 391, 466), (507, 429, 177, 255), (170, 249, 501, 422), (480, 414, 162, 228), (155, 237, 489, 407), (144, 209, 31, 74), (147, 203, 33, 65), (150, 211, 29, 56), (153, 215, 27, 47), (94, 214, 28, 95), (156, 219, 25, 38), (83, 12, 232, 111), (13, 84, 109, 231), (79, 23, 221, 143), (70, 19, 225, 146), (61, 15, 229, 149), (52, 11, 233, 152), (43, 7, 237, 155), (97, 218, 26, 93), (81, 8, 236, 115), (9, 82, 113, 235), (90, 22, 222, 101), (203, 85, 100, 33), (172, 238, 490, 424), (479, 399, 147, 227), (140, 219, 471, 392), (511, 435, 183, 259), (157, 218, 470, 409), (461, 384, 132, 209), (23, 92, 99, 221), (5, 80, 117, 239), (71, 32, 208, 145), (62, 34, 202, 148), (53, 30, 210, 151), (89, 208, 32, 98), (44, 28, 214, 154), (35, 26, 218, 157), (87, 18, 226, 105), (19, 88, 103, 225), (84, 14, 230, 109), (211, 91, 96, 29), (15, 86, 107, 229), (82, 10, 234, 113), (223, 144, 74, 21), (227, 147, 65, 17), (231, 150, 56, 13), (235, 153, 47, 9), (142, 216, 468, 394), (178, 242, 494, 430), (417, 483, 231, 165), (254, 176, 428, 506), (402, 463, 211, 150), (438, 501, 249, 186), (229, 161, 413, 481), (387, 457, 205, 135), (226, 146, 398, 478), (242, 163, 415, 494), (258, 182, 434, 510), (208, 131, 383, 460), (224, 148, 400, 476), (257, 184, 436, 509), (206, 133, 385, 458), (472, 423, 171, 220), (164, 245, 497, 416), (491, 408, 156, 239), (149, 229, 481, 401), (166, 230, 482, 418), (458, 393, 141, 206), (185, 258, 510, 437), (134, 211, 463, 386), (151, 210, 462, 403), (233, 111, 605, 775), (752, 645, 136, 210), (724, 798, 256, 182), (253, 174, 708, 795), (685, 789, 247, 167), (732, 788, 246, 184), (224, 159, 663, 766), (693, 776, 234, 169), (646, 757, 215, 137), (205, 129, 624, 747), (654, 754, 212, 139), (177, 243, 785, 713), (187, 248, 500, 439), (136, 204, 456, 388), (426, 493, 241, 174), (411, 475, 223, 159), (221, 170, 422, 473), (396, 461, 209, 144), (162, 227, 769, 672), (794, 703, 173, 252), (767, 658, 158, 225), (99, 220, 762, 599), (132, 201, 743, 633), (792, 711, 175, 250), (782, 666, 160, 240), (107, 228, 770, 603), (746, 619, 128, 204), (115, 236, 778, 607), (757, 596, 94, 215), (744, 627, 130, 202), (259, 183, 729, 801), (223, 101, 600, 765), (712, 794, 252, 176), (236, 168, 690, 778), (231, 109, 604, 773), (667, 785, 243, 161), (432, 497, 245, 180), (238, 155, 407, 490), (381, 452, 200, 129), (248, 172, 424, 500), (207, 140, 392, 459), (236, 157, 409, 488), (714, 784, 242, 178), (239, 117, 608, 781), (675, 768, 226, 163), (217, 138, 651, 759), (628, 749, 207, 131), (636, 742, 200, 133), (186, 249, 791, 738), (171, 239, 781, 699), (800, 724, 182, 258), (779, 685, 167, 237), (141, 217, 759, 656), (799, 732, 184, 257), (590, 744, 202, 85), (788, 693, 169, 246), (758, 646, 137, 216), (594, 752, 210, 91), (756, 654, 139, 214), (598, 760, 218, 97), (218, 142, 394, 470), (253, 178, 430, 505), (173, 251, 503, 425), (484, 417, 165, 232), (158, 241, 493, 410), (175, 240, 492, 427), (733, 800, 258, 185), (105, 226, 768, 602), (255, 177, 713, 797), (694, 791, 249, 170), (741, 790, 248, 187), (113, 234, 776, 606), (228, 162, 672, 770), (702, 780, 238, 172), (655, 761, 219, 140), (221, 99, 599, 763), (209, 132, 633, 751), (657, 758, 216, 142), (229, 107, 603, 771), (237, 115, 607, 779), (180, 245, 787, 720), (165, 231, 773, 681), (796, 712, 176, 254), (771, 667, 161, 229), (483, 402, 150, 231), (143, 221, 473, 395), (502, 438, 186, 250), (160, 222, 474, 412), (465, 387, 135, 213), (179, 254, 506, 431), (135, 205, 747, 642), (795, 714, 178, 253), (784, 675, 163, 242), (750, 628, 131, 208), (748, 636, 133, 206), (250, 186, 738, 792), (715, 796, 254, 179), (593, 750, 208, 89), (220, 171, 699, 762), (676, 787, 245, 164), (723, 786, 244, 181), (684, 772, 230, 166), (206, 141, 656, 748), (103, 224, 766, 601), (637, 753, 211, 134), (745, 590, 85, 203), (111, 232, 774, 605), (645, 746, 204, 136), (128, 203, 455, 380), (145, 208, 460, 397), (181, 244, 496, 433), (130, 201, 453, 382), (420, 487, 235, 168), (405, 467, 215, 153), (753, 594, 91, 211), (761, 598, 97, 219), (174, 241, 783, 708), (793, 733, 185, 251), (159, 223, 765, 663), (227, 105, 602, 769), (763, 694, 170, 221), (801, 741, 187, 259), (235, 113, 606, 777), (129, 200, 742, 624), (790, 702, 172, 248), (749, 655, 140, 207), (760, 657, 142, 218), (257, 180, 720, 799), (703, 793, 251, 173), (232, 165, 681, 774), (658, 783, 241, 158), (711, 782, 240, 175), (233, 164, 416, 485), (390, 465, 213, 138), (230, 149, 401, 482), (244, 166, 418, 496), (251, 185, 437, 503), (212, 134, 386, 464), (666, 764, 222, 160), (213, 135, 642, 755), (619, 745, 203, 128), (596, 756, 214, 94), (627, 743, 201, 130), (183, 247, 789, 729), (101, 222, 764, 600), (168, 235, 777, 690), (109, 230, 772, 604), (798, 715, 179, 256), (751, 593, 89, 209), (117, 238, 780, 608), (775, 676, 164, 233), (138, 213, 755, 651), (797, 723, 181, 255), (786, 684, 166, 244), (225, 103, 601, 767), (754, 637, 134, 212), (228, 151, 403, 480), (259, 187, 439, 511), (210, 136, 388, 462), (260, 322, 440, 350), (260, 350, 452, 381), (260, 381, 457, 322), (261, 324, 441, 320), (261, 320, 453, 384), (261, 384, 461, 324), (262, 326, 440, 322), (262, 322, 457, 387), (262, 387, 465, 326), (263, 328, 440, 326), (263, 326, 465, 390), (263, 390, 469, 328), (264, 353, 440, 328), (264, 328, 469, 393), (264, 393, 458, 353), (265, 331, 441, 324), (265, 324, 461, 396), (265, 396, 475, 331), (266, 333, 442, 321), (266, 321, 455, 399), (266, 399, 479, 333), (267, 335, 443, 325), (267, 325, 463, 402), (267, 402, 483, 335), (268, 337, 444, 327), (268, 327, 467, 405), (268, 405, 487, 337), (269, 339, 445, 329), (269, 329, 471, 408), (269, 408, 491, 339), (270, 362, 441, 331), (270, 331, 475, 411), (270, 411, 476, 362), (271, 364, 442, 333), (271, 333, 479, 414), (271, 414, 480, 364), (272, 366, 443, 335), (272, 335, 483, 417), (272, 417, 484, 366), (273, 368, 444, 337), (273, 337, 487, 420), (273, 420, 488, 368), (274, 360, 445, 339), (274, 339, 491, 423), (274, 423, 472, 360), (275, 346, 446, 340), (275, 340, 493, 426), (275, 426, 505, 346), (276, 347, 447, 341), (276, 341, 495, 429), (276, 429, 507, 347), (277, 348, 448, 342), (277, 342, 497, 432), (277, 432, 509, 348), (278, 349, 449, 343), (278, 343, 499, 435), (278, 435, 511, 349), (279, 375, 450, 344), (279, 344, 501, 438), (279, 438, 502, 375), (280, 352, 456, 380), (280, 380, 455, 321), (280, 321, 442, 352), (281, 382, 453, 320), (281, 320, 441, 351), (281, 351, 454, 382), (282, 354, 460, 383), (282, 383, 459, 323), (282, 323, 445, 354), (283, 385, 452, 350), (283, 350, 440, 353), (283, 353, 458, 385), (284, 356, 464, 386), (284, 386, 463, 325), (284, 325, 443, 356), (285, 388, 456, 352), (285, 352, 442, 355), (285, 355, 462, 388), (286, 358, 468, 389), (286, 389, 467, 327), (286, 327, 444, 358), (287, 391, 464, 356), (287, 356, 443, 357), (287, 357, 466, 391), (288, 323, 459, 392), (288, 392, 471, 329), (288, 329, 445, 323), (289, 394, 468, 358), (289, 358, 444, 359), (289, 359, 470, 394), (290, 361, 474, 395), (290, 395, 473, 330), (290, 330, 450, 361), (291, 397, 460, 354), (291, 354, 445, 360), (291, 360, 472, 397), (292, 363, 478, 398), (292, 398, 477, 332), (292, 332, 446, 363), (293, 400, 454, 351), (293, 351, 441, 362), (293, 362, 476, 400), (294, 365, 482, 401), (294, 401, 481, 334), (294, 334, 447, 365), (295, 403, 462, 355), (295, 355, 442, 364), (295, 364, 480, 403), (296, 367, 486, 404), (296, 404, 485, 336), (296, 336, 448, 367), (297, 406, 466, 357), (297, 357, 443, 366), (297, 366, 484, 406), (298, 369, 490, 407), (298, 407, 489, 338), (298, 338, 449, 369), (299, 409, 470, 359), (299, 359, 444, 368), (299, 368, 488, 409), (300, 332, 477, 410), (300, 410, 493, 340), (300, 340, 446, 332), (301, 412, 474, 361), (301, 361, 450, 370), (301, 370, 492, 412), (302, 334, 481, 413), (302, 413, 495, 341), (302, 341, 447, 334), (303, 415, 478, 363), (303, 363, 446, 371), (303, 371, 494, 415), (304, 336, 485, 416), (304, 416, 497, 342), (304, 342, 448, 336), (305, 418, 482, 365), (305, 365, 447, 372), (305, 372, 496, 418), (306, 338, 489, 419), (306, 419, 499, 343), (306, 343, 449, 338), (307, 421, 486, 367), (307, 367, 448, 373), (307, 373, 498, 421), (308, 330, 473, 422), (308, 422, 501, 344), (308, 344, 450, 330), (309, 424, 490, 369), (309, 369, 449, 374), (309, 374, 500, 424), (310, 376, 504, 425), (310, 425, 503, 345), (310, 345, 451, 376), (311, 427, 492, 370), (311, 370, 450, 375), (311, 375, 502, 427), (312, 377, 506, 428), (312, 428, 504, 376), (312, 376, 451, 377), (313, 430, 494, 371), (313, 371, 446, 346), (313, 346, 505, 430), (314, 378, 508, 431), (314, 431, 506, 377), (314, 377, 451, 378), (315, 433, 496, 372), (315, 372, 447, 347), (315, 347, 507, 433), (316, 379, 510, 434), (316, 434, 508, 378), (316, 378, 451, 379), (317, 436, 498, 373), (317, 373, 448, 348), (317, 348, 509, 436), (318, 345, 503, 437), (318, 437, 510, 379), (318, 379, 451, 345), (319, 439, 500, 374), (319, 374, 449, 349), (319, 349, 511, 439), (119, 48, 1, 51), (119, 51, 12, 83), (119, 83, 11, 48), (118, 50, 9, 47), (118, 47, 27, 46), (118, 46, 1, 50), (116, 46, 27, 95), (116, 95, 28, 45), (116, 45, 1, 46), (114, 51, 1, 45), (114, 45, 28, 44), (114, 44, 12, 51), (112, 80, 5, 41), (112, 41, 0, 40), (112, 40, 6, 80), (110, 43, 6, 40), (110, 40, 0, 39), (110, 39, 7, 43), (108, 39, 0, 42), (108, 42, 8, 81), (108, 81, 7, 39), (106, 41, 5, 38), (106, 38, 25, 37), (106, 37, 0, 41), (104, 37, 25, 93), (104, 93, 26, 36), (104, 36, 0, 37), (102, 42, 0, 36), (102, 36, 26, 35), (102, 35, 8, 42), (951, 996, 1016, 992), (951, 995, 1022, 996), (951, 992, 1018, 995), (959, 995, 1018, 990), (959, 994, 1022, 995), (959, 990, 1019, 994), (985, 967, 533, 958), (966, 985, 958, 516), (967, 984, 957, 533), (981, 966, 516, 954), (954, 535, 969, 981), (535, 953, 980, 969), (944, 527, 596, 757), (536, 525, 619, 746), (747, 624, 520, 940), (629, 538, 744, 590), (595, 754, 941, 528), (541, 941, 754, 654), (643, 519, 947, 523), (643, 520, 540, 519), (643, 523, 940, 520), (644, 629, 537, 521), (644, 524, 538, 629), (644, 521, 947, 524), (803, 521, 537, 525), (803, 522, 947, 521), (803, 525, 536, 522), (804, 522, 536, 529), (804, 523, 947, 522), (804, 529, 940, 523), (556, 565, 645, 752), (554, 669, 637, 754), (755, 642, 661, 553), (557, 687, 593, 751), (683, 554, 754, 595), (670, 564, 742, 636), (688, 560, 748, 592), (682, 559, 749, 628), (553, 683, 595, 755), (633, 743, 563, 674), (560, 670, 636, 748), (589, 742, 564, 691), (559, 688, 592, 749), (558, 682, 628, 750), (686, 556, 752, 594), (751, 633, 674, 557), (743, 589, 691, 563), (591, 746, 562, 689), (555, 686, 594, 753), (565, 562, 746, 645), (669, 555, 753, 637), (747, 591, 689, 561), (642, 747, 561, 661), (687, 558, 750, 593), (537, 629, 590, 745), (755, 595, 528, 942), (549, 944, 757, 646), (526, 945, 758, 597), (651, 755, 942, 544), (943, 541, 654, 756), (630, 540, 742, 589), (945, 549, 646, 758), (946, 526, 597, 759), (759, 651, 544, 946), (539, 630, 589, 743), (529, 536, 746, 591), (550, 539, 743, 627), (527, 943, 756, 596), (525, 537, 745, 619), (624, 742, 540, 520), (940, 529, 591, 747), (538, 550, 627, 744), (953, 805, 206, 748), (592, 748, 953, 535), (628, 749, 954, 532), (597, 758, 955, 534), (748, 636, 531, 953), (758, 945, 960, 955), (946, 759, 956, 961), (749, 592, 535, 954), (758, 646, 530, 955), (748, 560, 620, 953), (759, 597, 534, 956), (956, 517, 651, 759), (652, 956, 759, 217), (650, 957, 760, 218), (649, 958, 761, 219), (952, 955, 758, 657), (516, 958, 761, 655), (656, 759, 956, 949), (696, 660, 551, 665), (696, 661, 561, 660), (696, 665, 553, 661), (697, 686, 555, 662), (697, 668, 556, 686), (697, 662, 551, 668), (698, 662, 555, 669), (698, 664, 551, 662), (698, 669, 554, 664), (700, 664, 554, 683), (700, 665, 551, 664), (700, 683, 553, 665), (701, 670, 560, 680), (701, 671, 564, 670), (701, 680, 552, 671), (806, 671, 552, 673), (806, 691, 564, 671), (806, 673, 563, 691), (807, 673, 552, 679), (807, 674, 563, 673), (807, 679, 557, 674), (808, 688, 559, 677), (808, 680, 560, 688), (808, 677, 552, 680), (809, 677, 559, 682), (809, 678, 552, 677), (809, 682, 558, 678), (810, 678, 558, 687), (810, 679, 552, 678), (810, 687, 557, 679), (606, 776, 919, 852), (925, 868, 666, 782), (927, 877, 675, 784), (929, 886, 684, 786), (931, 895, 693, 788), (933, 904, 702, 790), (773, 604, 850, 916), (663, 765, 908, 865), (934, 859, 613, 791), (672, 769, 912, 874), (681, 773, 916, 883), (690, 777, 920, 892), (699, 781, 924, 901), (601, 766, 909, 847), (856, 927, 784, 610), (763, 599, 845, 906), (860, 926, 783, 658), (781, 608, 854, 924), (869, 928, 785, 667), (878, 930, 787, 676), (887, 932, 789, 685), (896, 934, 791, 694), (605, 774, 917, 851), (771, 603, 849, 914), (932, 858, 612, 789), (600, 764, 907, 846), (855, 925, 782, 609), (779, 607, 853, 922), (868, 907, 764, 666), (877, 911, 768, 675), (886, 915, 772, 684), (895, 919, 776, 693), (904, 923, 780, 702), (604, 772, 915, 850), (859, 933, 790, 613), (769, 602, 848, 912), (930, 857, 611, 787), (599, 762, 905, 845), (608, 780, 923, 854), (777, 606, 852, 920), (766, 663, 865, 909), (603, 770, 913, 849), (858, 931, 788, 612), (770, 672, 874, 913), (774, 681, 883, 917), (778, 690, 892, 921), (762, 699, 901, 905), (767, 601, 847, 910), (928, 856, 610, 785), (910, 860, 658, 767), (607, 778, 921, 853), (914, 869, 667, 771), (918, 878, 676, 775), (922, 887, 685, 779), (906, 896, 694, 763), (775, 605, 851, 918), (602, 768, 911, 848), (857, 929, 786, 611), (765, 600, 846, 908), (926, 855, 609, 783), (730, 581, 566, 706), (730, 582, 577, 581), (730, 706, 567, 582), (731, 725, 570, 704), (731, 707, 569, 725), (731, 704, 566, 707), (811, 704, 570, 709), (811, 705, 566, 704), (811, 709, 568, 705), (813, 705, 568, 710), (813, 706, 566, 705), (813, 710, 567, 706), (1033, 1036, 788, 732), (587, 1040, 794, 615), (1045, 585, 618, 801), (1025, 1042, 798, 724), (729, 789, 1037, 1030), (1043, 1033, 732, 799), (709, 570, 794, 712), (610, 784, 578, 726), (710, 568, 796, 616), (568, 709, 712, 796), (785, 610, 726, 577), (567, 710, 616, 797), (713, 785, 577, 582), (615, 794, 570, 725), (579, 578, 784, 714), (797, 713, 582, 567), (795, 615, 725, 569), (569, 579, 714, 795), (739, 572, 1046, 576), (739, 573, 1035, 572), (739, 576, 1041, 573), (740, 588, 1039, 574), (740, 583, 1038, 588), (740, 574, 1046, 583), (812, 574, 1039, 584), (812, 575, 1046, 574), (812, 584, 1040, 575), (814, 575, 1040, 587), (814, 576, 1046, 575), (814, 587, 1041, 576), (791, 613, 987, 1013), (801, 618, 991, 1021), (990, 1018, 798, 617), (614, 792, 1014, 988), (1019, 990, 617, 799), (1000, 1010, 786, 723), (612, 788, 1036, 716), (1041, 587, 615, 795), (617, 798, 1042, 586), (1044, 1025, 724, 800), (801, 729, 1030, 1045), (609, 782, 1034, 717), (789, 612, 716, 1037), (588, 1038, 792, 614), (799, 617, 586, 1043), (1024, 1034, 782, 711), (584, 1039, 793, 703), (783, 609, 717, 1035), (1039, 588, 614, 793), (708, 783, 1035, 573), (1038, 1024, 711, 792), (1040, 584, 703, 794), (795, 708, 573, 1041), (585, 1044, 800, 618), (1009, 1012, 790, 741), (992, 1016, 796, 715), (611, 786, 1010, 512), (1001, 1020, 800, 733), (793, 614, 988, 1015), (720, 787, 1011, 997), (616, 796, 1016, 989), (738, 791, 1013, 1006), (1017, 1000, 723, 797), (1021, 1009, 741, 801), (1018, 992, 715, 798), (787, 611, 512, 1011), (1015, 1001, 733, 793), (613, 790, 1012, 987), (799, 720, 997, 1019), (797, 616, 989, 1017), (792, 738, 1006, 1014), (618, 800, 1020, 991), (815, 847, 909, 862), (815, 862, 935, 863), (815, 863, 910, 847), (816, 860, 910, 863), (816, 863, 935, 864), (816, 864, 926, 860), (817, 864, 935, 861), (817, 861, 925, 855), (817, 855, 926, 864), (818, 862, 909, 865), (818, 865, 908, 866), (818, 866, 935, 862), (819, 866, 908, 846), (819, 846, 907, 867), (819, 867, 935, 866), (820, 861, 935, 867), (820, 867, 907, 868), (820, 868, 925, 861), (821, 849, 913, 871), (821, 871, 936, 872), (821, 872, 914, 849), (822, 869, 914, 872), (822, 872, 936, 873), (822, 873, 928, 869), (823, 873, 936, 870), (823, 870, 927, 856), (823, 856, 928, 873), (824, 871, 913, 874), (824, 874, 912, 875), (824, 875, 936, 871), (825, 875, 912, 848), (825, 848, 911, 876), (825, 876, 936, 875), (826, 870, 936, 876), (826, 876, 911, 877), (826, 877, 927, 870), (827, 851, 917, 880), (827, 880, 937, 881), (827, 881, 918, 851), (828, 878, 918, 881), (828, 881, 937, 882), (828, 882, 930, 878), (829, 882, 937, 879), (829, 879, 929, 857), (829, 857, 930, 882), (830, 880, 917, 883), (830, 883, 916, 884), (830, 884, 937, 880), (831, 884, 916, 850), (831, 850, 915, 885), (831, 885, 937, 884), (832, 879, 937, 885), (832, 885, 915, 886), (832, 886, 929, 879), (833, 853, 921, 889), (833, 889, 938, 890), (833, 890, 922, 853), (834, 887, 922, 890), (834, 890, 938, 891), (834, 891, 932, 887), (835, 891, 938, 888), (835, 888, 931, 858), (835, 858, 932, 891), (836, 889, 921, 892), (836, 892, 920, 893), (836, 893, 938, 889), (837, 893, 920, 852), (837, 852, 919, 894), (837, 894, 938, 893), (838, 888, 938, 894), (838, 894, 919, 895), (838, 895, 931, 888), (839, 845, 905, 898), (839, 898, 939, 899), (839, 899, 906, 845), (840, 896, 906, 899), (840, 899, 939, 900), (840, 900, 934, 896), (841, 900, 939, 897), (841, 897, 933, 859), (841, 859, 934, 900), (842, 898, 905, 901), (842, 901, 924, 902), (842, 902, 939, 898), (843, 902, 924, 854), (843, 854, 923, 903), (843, 903, 939, 902), (844, 897, 939, 903), (844, 903, 923, 904), (844, 904, 933, 897), (695, 660, 561, 689), (695, 689, 562, 659), (695, 659, 551, 660), (692, 668, 551, 659), (692, 659, 562, 565), (692, 565, 556, 668), (641, 519, 540, 630), (641, 630, 539, 518), (641, 518, 947, 519), (640, 524, 947, 518), (640, 518, 539, 550), (640, 550, 538, 524), (639, 526, 946, 547), (639, 547, 948, 546), (639, 546, 945, 526), (638, 549, 945, 546), (638, 546, 948, 545), (638, 545, 944, 549), (635, 545, 948, 548), (635, 548, 943, 527), (635, 527, 944, 545), (634, 547, 946, 544), (634, 544, 942, 543), (634, 543, 948, 547), (632, 543, 942, 528), (632, 528, 941, 542), (632, 542, 948, 543), (631, 548, 948, 542), (631, 542, 941, 541), (631, 541, 943, 548), (949, 956, 983, 976), (979, 982, 955, 952), (953, 949, 976, 980), (956, 534, 968, 983), (984, 979, 952, 957), (534, 955, 982, 968), (958, 533, 598, 761), (748, 656, 949, 953), (954, 516, 655, 749), (802, 954, 749, 207), (955, 653, 216, 758), (749, 559, 621, 954), (533, 957, 760, 598), (957, 952, 657, 760), (972, 977, 986, 964), (972, 976, 983, 977), (972, 964, 980, 976), (973, 967, 985, 962), (973, 965, 984, 967), (973, 962, 986, 965), (974, 962, 985, 966), (974, 963, 986, 962), (974, 966, 981, 963), (975, 963, 981, 969), (975, 964, 986, 963), (975, 969, 980, 964), (971, 977, 983, 968), (971, 968, 982, 978), (971, 978, 986, 977), (970, 965, 986, 978), (970, 978, 982, 979), (970, 979, 984, 965), (950, 996, 1022, 993), (950, 993, 1017, 989), (950, 989, 1016, 996), (648, 994, 1019, 997), (648, 997, 1011, 998), (648, 998, 1022, 994), (647, 998, 1011, 512), (647, 512, 1010, 999), (647, 999, 1022, 998), (626, 993, 1022, 999), (626, 999, 1010, 1000), (626, 1000, 1017, 993), (625, 988, 1014, 1003), (625, 1003, 1023, 1004), (625, 1004, 1015, 988), (623, 1001, 1015, 1004), (623, 1004, 1023, 1005), (623, 1005, 1020, 1001), (622, 1005, 1023, 1002), (622, 1002, 1021, 991), (622, 991, 1020, 1005), (515, 1003, 1014, 1006), (515, 1006, 1013, 1007), (515, 1007, 1023, 1003), (514, 1007, 1013, 987), (514, 987, 1012, 1008), (514, 1008, 1023, 1007), (513, 1002, 1023, 1008), (513, 1008, 1012, 1009), (513, 1009, 1021, 1002), (737, 572, 1035, 717), (737, 717, 1034, 571), (737, 571, 1046, 572), (736, 583, 1046, 571), (736, 571, 1034, 1024), (736, 1024, 1038, 583), (735, 585, 1045, 1027), (735, 1027, 1047, 1028), (735, 1028, 1044, 585), (734, 1025, 1044, 1028), (734, 1028, 1047, 1029), (734, 1029, 1042, 1025), (722, 1029, 1047, 1026), (722, 1026, 1043, 586), (722, 586, 1042, 1029), (721, 1027, 1045, 1030), (721, 1030, 1037, 1031), (721, 1031, 1047, 1027), (719, 1031, 1037, 716), (719, 716, 1036, 1032), (719, 1032, 1047, 1031), (718, 1026, 1047, 1032), (718, 1032, 1036, 1033), (718, 1033, 1043, 1026), (728, 581, 577, 726), (728, 726, 578, 580), (728, 580, 566, 581), (727, 707, 566, 580), (727, 580, 578, 579), (727, 579, 569, 707)])
me_icosphere.polygons.foreach_set('use_smooth', [True] * 1046)
me_icosphere.polygons.foreach_set('material_index', [1, 1, 1, 1, 1, 1, 1, 1, 1, 1, 1, 1, 1, 1, 1, 1, 1, 1, 1, 1, 1, 1, 1, 1, 1, 1, 1, 1, 1, 1, 1, 1, 1, 1, 1, 1, 1, 1, 1, 1, 1, 1, 1, 1, 1, 1, 1, 1, 1, 1, 1, 1, 1, 1, 1, 1, 1, 1, 1, 1, 0, 0, 0, 0, 0, 0, 0, 0, 0, 0, 0, 0, 0, 0, 0, 0, 0, 0, 0, 0, 0, 0, 0, 0, 0, 0, 0, 0, 0, 0, 0, 0, 0, 0, 0, 0, 0, 0, 0, 1, 1, 1, 1, 1, 1, 0, 0, 0, 0, 0, 0, 1, 1, 1, 1, 1, 1, 1, 1, 1, 1, 1, 1, 1, 1, 1, 1, 1, 1, 0, 0, 0, 0, 0, 0, 1, 1, 1, 1, 1, 1, 1, 1, 1, 1, 1, 1, 1, 1, 1, 1, 1, 1, 0, 0, 0, 0, 0, 0, 1, 1, 1, 1, 1, 1, 1, 1, 1, 1, 1, 1, 1, 1, 1, 1, 1, 1, 0, 0, 0, 0, 0, 0, 0, 0, 0, 0, 0, 0, 0, 0, 0, 0, 0, 0, 0, 0, 0, 0, 0, 0, 1, 1, 1, 1, 1, 1, 1, 1, 1, 1, 1, 1, 0, 0, 0, 0, 0, 0, 1, 1, 1, 1, 1, 1, 1, 1, 1, 1, 1, 1, 1, 1, 1, 1, 1, 1, 0, 0, 0, 0, 0, 0, 1, 1, 1, 1, 1, 1, 1, 1, 1, 1, 1, 1, 1, 1, 1, 1, 1, 1, 0, 0, 0, 0, 0, 0, 1, 1, 1, 1, 1, 1, 1, 1, 1, 1, 1, 1, 1, 1, 1, 1, 1, 1, 0, 0, 0, 0, 0, 0, 1, 1, 1, 1, 1, 1, 1, 1, 1, 1, 1, 1, 1, 1, 1, 1, 1, 1, 0, 0, 0, 0, 0, 0, 1, 1, 1, 1, 1, 1, 1, 1, 1, 1, 1, 1, 1, 1, 1, 1, 1, 1, 0, 0, 0, 0, 0, 0, 1, 1, 1, 1, 1, 1, 1, 1, 1, 1, 1, 1, 1, 1, 1, 1, 1, 1, 0, 0, 0, 0, 0, 0, 0, 0, 0, 0, 0, 0, 0, 0, 0, 0, 0, 0, 0, 0, 0, 0, 0, 0, 0, 0, 0, 0, 0, 0, 0, 0, 0, 0, 0, 0, 0, 0, 0, 0, 0, 0, 0, 0, 0, 0, 0, 0, 0, 0, 0, 0, 0, 0, 0, 0, 0, 0, 0, 0, 0, 0, 0, 0, 0, 0, 0, 0, 0, 0, 0, 0, 0, 0, 0, 0, 0, 0, 0, 0, 0, 0, 0, 0, 0, 0, 0, 0, 0, 0, 0, 0, 0, 0, 0, 0, 0, 0, 0, 0, 0, 0, 0, 0, 0, 0, 0, 0, 0, 0, 0, 0, 0, 0, 0, 0, 0, 0, 0, 0, 0, 0, 0, 0, 0, 0, 0, 0, 0, 0, 0, 0, 0, 0, 0, 0, 0, 0, 0, 0, 0, 0, 0, 0, 0, 0, 0, 0, 0, 0, 0, 0, 0, 0, 0, 0, 0, 0, 0, 0, 0, 0, 0, 0, 0, 0, 0, 0, 0, 0, 0, 0, 0, 0, 0, 0, 0, 0, 0, 0, 0, 0, 0, 1, 1, 1, 1, 1, 1, 1, 1, 1, 1, 1, 1, 1, 1, 1, 1, 1, 1, 1, 1, 1, 1, 1, 1, 1, 1, 1, 1, 1, 1, 1, 1, 1, 1, 1, 1, 1, 1, 1, 1, 1, 1, 1, 1, 1, 1, 1, 1, 1, 1, 1, 1, 1, 1, 1, 1, 1, 1, 1, 1, 1, 1, 1, 1, 1, 1, 1, 1, 1, 1, 1, 1, 1, 1, 1, 1, 1, 1, 1, 1, 1, 1, 1, 1, 1, 1, 1, 1, 1, 1, 1, 1, 1, 1, 1, 1, 1, 1, 1, 1, 1, 1, 1, 1, 1, 1, 1, 1, 1, 1, 1, 1, 1, 1, 1, 1, 1, 1, 1, 1, 1, 1, 1, 1, 1, 1, 1, 1, 1, 1, 1, 1, 1, 1, 1, 1, 1, 1, 1, 1, 1, 1, 1, 1, 1, 1, 1, 1, 1, 1, 1, 1, 1, 1, 1, 1, 1, 1, 1, 1, 1, 1, 1, 1, 1, 1, 1, 1, 1, 1, 1, 1, 1, 1, 1, 1, 1, 1, 1, 1, 1, 1, 1, 1, 1, 1, 1, 1, 1, 1, 1, 1, 1, 1, 1, 1, 1, 1, 1, 1, 1, 1, 1, 1, 1, 1, 1, 1, 1, 1, 1, 1, 1, 1, 1, 1, 1, 1, 1, 1, 1, 1, 1, 1, 1, 1, 1, 1, 1, 1, 1, 1, 1, 1, 1, 1, 1, 1, 1, 1, 1, 1, 1, 1, 1, 1, 1, 1, 1, 1, 1, 1, 1, 1, 1, 1, 1, 1, 1, 1, 1, 1, 1, 1, 1, 1, 1, 1, 1, 1, 1, 1, 1, 1, 1, 1, 1, 1, 1, 1, 1, 1, 1, 1, 1, 1, 1, 1, 1, 1, 1, 1, 1, 1, 1, 1, 1, 1, 1, 1, 1, 1, 1, 1, 1, 1, 1, 1, 1, 1, 1, 1, 1, 1, 1, 1, 1, 1, 1, 1, 1, 1, 1, 1, 1, 1, 1, 1, 1, 1, 1, 1, 1, 1, 1, 1, 1, 1, 1, 1, 1, 1, 1, 1, 1, 1, 1, 1, 1, 1, 1, 1, 1, 1, 1, 1, 1, 1, 1, 1, 1, 1, 1, 1, 1, 1, 1, 1, 1, 1, 1, 1, 1, 1, 1, 1, 1, 1, 1, 1, 1, 1, 1, 1, 1, 1, 1, 1, 1, 1, 1, 1, 1, 1, 1, 1, 1, 1, 1, 1, 1, 1, 1, 1, 1, 1, 1, 1, 1, 1, 1, 1, 1, 1, 1, 1, 1, 1, 1, 1, 1, 1, 1, 1, 1, 1, 1, 1, 1, 1, 1, 1, 1, 1, 1, 1, 1, 1, 1, 1, 1, 1, 1, 1, 1, 1, 1, 1, 1, 1, 1, 1, 1, 1, 1, 1, 1, 1, 1, 1, 1, 1, 1, 1, 1, 1, 1, 1, 1, 1, 1, 1, 1, 1, 1, 1, 1, 1, 1, 1, 1, 1, 1, 1, 1, 1, 1, 1, 1, 1, 1, 1, 1, 1, 1, 1, 1, 1, 1, 1, 1, 1, 1, 1, 1, 1])
me_icosphere.materials.append(mat_material)
me_icosphere.materials.append(mat_material_001)
me_icosphere.use_remesh_preserve_volume = False
me_icosphere.use_remesh_preserve_attributes = False
me_icosphere.use_mirror_vertex_groups = False
me_icosphere.update()

# ---- objects
ob_icosphere = bpy.data.objects.new('Icosphere', me_icosphere)
ob_camera = bpy.data.objects.new('Camera', cam_camera)

# ---- transforms, parenting, visibility, modifiers, constraints
ob_icosphere.location = (0.0, 0.0, 0.0)
ob_icosphere.lineart.crease_threshold = 0.0
_m = ob_icosphere.modifiers.new('Subsurf', 'SUBSURF')
_m.uv_smooth = 'PRESERVE_CORNERS'
_m.quality = 2
_m.show_only_control_edges = False
ob_camera.location = (1.67, -5.09, 1.984)
ob_camera.rotation_euler = (1.214, 0.01126, 0.312)
ob_camera.scale = (1.0, 1.0, 1.0)
ob_camera.lock_rotations_4d = False
ob_camera.empty_display_type = 'ARROWS'
ob_camera.color = (0.0, 0.0, 0.0, 0.0)
ob_camera.display_type = 'WIRE'
ob_camera.lineart.crease_threshold = 0.0

# ---- collection membership
col_collection_1.objects.link(ob_icosphere)
col_collection_1.objects.link(ob_camera)

# ---- scene / render settings (as saved in the file)
scene.camera = ob_camera
scene.frame_start = 1; scene.frame_end = 250; scene.frame_set(1)
scene.render.engine = 'BLENDER_EEVEE_NEXT'
scene.render.image_settings.color_mode = 'RGB'
scene.render.image_settings.compression = 90
scene.render.resolution_percentage = 50
scene.render.dither_intensity = 0.0
scene.render.bake_margin = 2
scene.render.bake_bias = 0.0
scene.cycles.use_denoising = False
scene.cycles.samples = 10
scene.cycles.sampling_pattern = 'TABULATED_SOBOL'
scene.cycles.light_sampling_threshold = 0.0
scene.cycles.use_adaptive_sampling = False
scene.cycles.use_light_tree = False
scene.cycles.blur_glossy = 0.0
scene.cycles.volume_bounces = 1
scene.cycles.pixel_filter_type = 'GAUSSIAN'
scene.cycles.sample_clamp_indirect = 0.0
scene.view_settings.view_transform = 'Standard'
bpy.context.view_layer.update()

# ---- added for rendering (the .blend has no usable light): sun
light_auto_sun = bpy.data.lights.new('AutoSun', 'SUN')
light_auto_sun.energy = 3.0
light_auto_sun.angle = 0.0523599
ob_auto_sun = bpy.data.objects.new('AutoSun', light_auto_sun)
scene.collection.objects.link(ob_auto_sun)
ob_auto_sun.rotation_euler = (0.872665, 0.174533, 0.523599)
bpy.context.view_layer.update()

